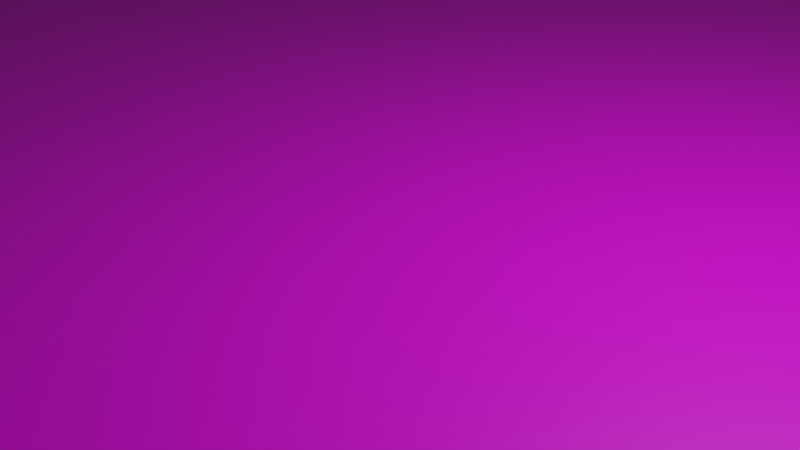 # Source: carpetRoad.blend  (saved by Blender 2.81.16; exported with 4.5.12 LTS)
import bpy
from mathutils import Matrix  # noqa: F401  (used for matrix-valued properties, if any)

bpy.ops.wm.read_factory_settings(use_empty=True)
scene = bpy.context.scene
scene.name = 'Scene'

# ---- collections
col_collection = bpy.data.collections.new('Collection'); scene.collection.children.link(col_collection)
col_background = bpy.data.collections.new('Background'); scene.collection.children.link(col_background)

# ---- images (referenced by path relative to the original .blend; pixels are not part of the script)
import os
ASSET_DIR = os.environ.get("B2B_ASSET_DIR", "")  # directory of the original .blend (textures are referenced by path, not embedded)
HERE = os.path.dirname(os.path.abspath(__file__))  # packed textures are extracted next to this script under _unpacked/

def load_image(name, relpath, width, height, colorspace="sRGB"):
    """Load a texture the original file referenced (path relative to the .blend, or extracted next to this script)."""
    p = next((c for c in (os.path.join(HERE, relpath), os.path.join(ASSET_DIR, relpath)) if relpath and os.path.exists(c)), "")
    if p:
        img = bpy.data.images.load(p, check_existing=True)
        img.name = name
    else:  # same state as the original file: an image datablock whose file is absent (Cycles renders it pink)
        img = bpy.data.images.new(name, width, height)
        img.source = "FILE"
        img.filepath = "//" + (relpath or name)
    img.colorspace_settings.name = colorspace
    return img
img_material_001_base_color = load_image('Material.001 Base Color', '', 2048, 2048, 'sRGB')

# ---- materials (node trees are filled in below, after node groups)
mat_material_001 = bpy.data.materials.new('Material.001')
mat_material_001.use_transparent_shadow = False

# ---- material node trees
mat_material_001.use_nodes = True; mat_material_001.node_tree.nodes.clear()
_N = mat_material_001.node_tree.nodes; _L = mat_material_001.node_tree.links
n0 = _N.new('ShaderNodeOutputMaterial'); n0.name = 'Material Output'; n0.location = (300, 300)
n1 = _N.new('ShaderNodeBsdfPrincipled'); n1.name = 'Principled BSDF'; n1.location = (10, 300)
n1.distribution = 'GGX'
n1.subsurface_method = 'BURLEY'
n1.inputs[3].default_value = 1.45
n1.inputs[27].default_value = (0.0, 0.0, 0.0, 1.0)
n1.inputs[28].default_value = 1.0
n2 = _N.new('ShaderNodeTexImage'); n2.name = 'Image Texture'; n2.location = (-280, 280)
n2.image = img_material_001_base_color
_L.new(n1.outputs[0], n0.inputs[0])
_L.new(n2.outputs[0], n1.inputs[0])
n0.is_active_output = True

# ---- world
world_world = bpy.data.worlds.new('World'); scene.world = world_world
world_world.use_nodes = True; world_world.node_tree.nodes.clear()
_N = world_world.node_tree.nodes; _L = world_world.node_tree.links
n0 = _N.new('ShaderNodeOutputWorld'); n0.name = 'World Output'; n0.location = (300, 300)
n1 = _N.new('ShaderNodeBackground'); n1.name = 'Background'; n1.location = (10, 300)
n1.inputs[0].default_value = (0.05088, 0.05088, 0.05088, 1.0)
_L.new(n1.outputs[0], n0.inputs[0])
n0.is_active_output = True
world_world.color = (0.05088, 0.05088, 0.05088)
world_world.use_sun_shadow = False
world_world.sun_shadow_jitter_overblur = 0.0

# ---- cameras
cam_camera = bpy.data.cameras.new('Camera')
cam_camera.clip_end = 100.0
cam_camera.ortho_scale = 7.314

# ---- lights
light_light = bpy.data.lights.new('Light', 'POINT')
light_light.transmission_factor = 0.0
light_light.energy = 1000.0
light_light.shadow_soft_size = 0.1
light_light.shadow_maximum_resolution = 0.006
light_light.use_absolute_resolution = True

# ---- meshes
me_plane_001 = bpy.data.meshes.new('Plane.001')
me_plane_001.from_pydata([(-9.817, -1.001, 0.0), (5.754, -1.063, 0.0), (-10.25, 1.025, 0.0), (5.805, 0.93, 0.0), (-7.692, -0.9764, 0.0), (-7.692, 1.024, 0.0), (-5.235, -0.9907, 0.0), (-5.271, 1.021, 0.0), (3.258, -1.005, 0.0), (3.258, 0.9953, 0.0), (5.55, -1.051, 0.0), (5.55, 0.9487, 0.0), (-6.916, 1.252, 0.0), (-4.261, 2.456, 0.0), (-6.393, 1.597, 0.0), (-4.8, 2.416, 0.0), (-6.178, 1.792, 0.0), (-5.115, 2.373, 0.0), (-5.988, 1.965, 0.0), (-5.505, 2.257, 0.0), (-4.753, 1.431, 0.0), (-7.286, 1.117, 0.0), (2.572, 2.462, 0.0), (1.868, 1.462, 0.0), (-5.246, 1.164, 0.0), (-5.055, 1.316, 0.0), (-7.554, 1.072, 0.0), (3.188, 2.422, 0.0), (2.817, 1.415, 0.0), (3.784, 2.095, 0.0), (3.279, 1.064, 0.0), (4.569, 1.397, 0.0), (4.569, 1.397, 0.0), (5.186, 1.104, 0.0), (5.496, 0.9955, 0.0), (5.889, -1.141, 0.0), (6.202, 0.8665, 0.0), (6.01, -1.251, 0.0), (6.637, 0.6102, 0.0), (6.114, -1.389, 0.0), (6.94, 0.2643, 0.0), (6.198, -1.552, 0.0), (7.236, -0.1328, 0.0), (6.258, -1.732, 0.0), (7.472, -0.5972, 0.0), (6.292, -1.924, 0.0), (7.64, -1.113, 0.0), (6.299, -2.121, 0.0), (7.735, -1.661, 0.0), (6.279, -2.317, 0.0), (7.754, -2.224, 0.0), (6.261, -2.505, 0.0), (7.708, -2.778, 0.0), (5.744, -6.979, 0.0), (7.191, -7.252, 0.0), (5.724, -7.078, 0.0), (7.123, -7.649, 0.0), (5.694, -7.173, 0.0), (7.012, -8.026, 0.0), (5.653, -7.26, 0.0), (6.858, -8.376, 0.0), (5.603, -7.337, 0.0), (6.667, -8.691, 0.0), (5.545, -7.403, 0.0), (6.443, -8.961, 0.0), (5.48, -7.457, 0.0), (6.19, -9.182, 0.0), (5.41, -7.496, 0.0), (5.915, -9.348, 0.0), (5.335, -7.52, 0.0), (5.625, -9.455, 0.0), (5.26, -7.528, 0.0), (5.325, -9.501, 0.0), (2.34, -7.59, 0.0), (2.406, -9.562, 0.0), (2.323, -7.573, 0.0), (2.205, -9.541, 0.0), (2.307, -7.553, 0.0), (2.008, -9.486, 0.0), (2.293, -7.531, 0.0), (1.818, -9.398, 0.0), (2.281, -7.506, 0.0), (1.637, -9.279, 0.0), (2.272, -7.48, 0.0), (1.469, -9.13, 0.0), (2.265, -7.453, 0.0), (1.316, -8.953, 0.0), (2.261, -7.424, 0.0), (1.18, -8.753, 0.0), (2.259, -7.395, 0.0), (1.064, -8.531, 0.0), (2.261, -7.366, 0.0), (0.9695, -8.291, 0.0), (2.271, -7.326, 0.0), (0.9135, -8.058, 0.0), (2.284, -7.288, 0.0), (0.8763, -7.818, 0.0), (2.3, -7.252, 0.0), (0.8584, -7.575, 0.0), (2.319, -7.218, 0.0), (0.86, -7.33, 0.0), (2.34, -7.188, 0.0), (0.881, -7.087, 0.0), (2.364, -7.16, 0.0), (0.9212, -6.848, 0.0), (2.39, -7.137, 0.0), (0.9801, -6.617, 0.0), (2.417, -7.117, 0.0), (1.057, -6.396, 0.0), (2.446, -7.101, 0.0), (1.151, -6.187, 0.0), (2.462, -7.081, 0.0), (1.2, -6.087, 0.0), (2.478, -7.062, 0.0), (1.252, -5.99, 0.0), (2.495, -7.045, 0.0), (1.307, -5.896, 0.0), (2.513, -7.028, 0.0), (1.365, -5.806, 0.0), (2.531, -7.013, 0.0), (1.426, -5.72, 0.0), (2.549, -6.998, 0.0), (1.49, -5.638, 0.0), (2.568, -6.985, 0.0), (1.557, -5.56, 0.0), (2.588, -6.973, 0.0), (1.627, -5.486, 0.0), (2.608, -6.963, 0.0), (1.699, -5.416, 0.0), (4.523, -5.164, 0.0), (3.614, -3.618, 0.0), (4.915, -4.553, 0.0), (3.648, -3.57, 0.0), (5.113, -3.788, 0.0), (3.667, -3.508, 0.0), (5.088, -2.979, 0.0), (3.667, -3.441, 0.0), (4.843, -2.24, 0.0), (3.649, -3.379, 0.0), (4.413, -1.675, 0.0), (3.615, -3.33, 0.0), (3.932, -1.329, 0.0), (3.571, -3.301, 0.0), (3.26, -1.355, 0.0), (3.521, -3.297, 0.0), (2.691, -1.592, 0.0), (3.195, -3.423, 0.0), (1.946, -1.92, 0.0), (2.432, -3.754, 0.0), (-0.9812, -3.171, 0.0), (-0.6546, -5.118, 0.0), (3.616, -1.253, 0.0), (3.547, -3.291, 0.0), (-1.026, -3.195, 0.0), (-0.7745, -5.165, 0.0), (-1.071, -3.215, 0.0), (-0.896, -5.204, 0.0), (-1.117, -3.233, 0.0), (-1.019, -5.234, 0.0), (-1.164, -3.247, 0.0), (-1.143, -5.255, 0.0), (-1.211, -3.258, 0.0), (-1.267, -5.267, 0.0), (-1.259, -3.266, 0.0), (-1.392, -5.27, 0.0), (-1.307, -3.27, 0.0), (-1.517, -5.265, 0.0), (-1.355, -3.271, 0.0), (-1.641, -5.251, 0.0), (-1.403, -3.268, 0.0), (-1.765, -5.228, 0.0), (-7.487, -2.272, 0.0), (-7.849, -4.232, 0.0), (-7.998, -2.199, 0.0), (-7.885, -4.213, 0.0), (-8.5, -2.347, 0.0), (-7.923, -4.21, 0.0), (-8.942, -2.701, 0.0), (-7.96, -4.223, 0.0), (-9.279, -3.225, 0.0), (-7.992, -4.252, 0.0), (-9.476, -3.865, 0.0), (-8.016, -4.293, 0.0), (-9.515, -4.557, 0.0), (-8.029, -4.342, 0.0), (-9.39, -5.231, 0.0), (-8.03, -4.394, 0.0), (-9.114, -5.816, 0.0), (-8.019, -4.443, 0.0), (-8.716, -6.255, 0.0), (-7.952, -4.621, 0.0), (-4.479, -9.694, 0.0), (-3.715, -8.06, 0.0), (-4.398, -9.782, 0.0), (-3.38, -8.425, 0.0), (-4.335, -9.892, 0.0), (-3.115, -8.883, 0.0), (-4.291, -10.02, 0.0), (-2.934, -9.41, 0.0), (-4.27, -10.16, 0.0), (-2.846, -9.979, 0.0), (-4.272, -10.3, 0.0), (-2.856, -10.56, 0.0), (-4.298, -10.43, 0.0), (-2.963, -11.12, 0.0), (-4.346, -10.56, 0.0), (-3.162, -11.64, 0.0), (-4.414, -10.66, 0.0), (-3.442, -12.08, 0.0), (-4.498, -10.75, 0.0), (-3.789, -12.42, 0.0), (-5.337, -11.37, 0.0), (-4.628, -13.05, 0.0), (-5.408, -11.42, 0.0), (-4.864, -13.21, 0.0), (-5.483, -11.45, 0.0), (-5.113, -13.32, 0.0), (-5.56, -11.48, 0.0), (-5.371, -13.39, 0.0), (-5.639, -11.48, 0.0), (-5.633, -13.42, 0.0), (-5.718, -11.48, 0.0), (-5.895, -13.39, 0.0), (-5.796, -11.46, 0.0), (-6.153, -13.33, 0.0), (-5.871, -11.42, 0.0), (-6.403, -13.22, 0.0), (-5.943, -11.38, 0.0), (-6.641, -13.07, 0.0), (-6.01, -11.32, 0.0), (-6.861, -12.87, 0.0), (-8.957, -8.382, 0.0), (-9.809, -9.935, 0.0), (-8.977, -8.365, 0.0), (-9.915, -9.825, 0.0), (-8.996, -8.346, 0.0), (-10.01, -9.704, 0.0), (-9.014, -8.326, 0.0), (-10.11, -9.574, 0.0), (-9.031, -8.303, 0.0), (-10.19, -9.435, 0.0), (-9.046, -8.279, 0.0), (-10.27, -9.287, 0.0), (-9.06, -8.254, 0.0), (-10.33, -9.132, 0.0), (-9.073, -8.227, 0.0), (-10.39, -8.97, 0.0), (-9.084, -8.199, 0.0), (-10.44, -8.802, 0.0), (-9.093, -8.169, 0.0), (-10.48, -8.63, 0.0), (-9.282, -6.841, 0.0), (-10.67, -7.302, 0.0), (-9.359, -6.501, 0.0), (-10.69, -7.211, 0.0), (-9.47, -6.179, 0.0), (-10.72, -7.124, 0.0), (-9.613, -5.879, 0.0), (-10.75, -7.044, 0.0), (-9.784, -5.608, 0.0), (-10.8, -6.97, 0.0), (-9.98, -5.371, 0.0), (-10.85, -6.905, 0.0), (-10.2, -5.171, 0.0), (-10.91, -6.85, 0.0), (-10.43, -5.013, 0.0), (-10.97, -6.806, 0.0), (-10.68, -4.9, 0.0), (-11.03, -6.774, 0.0), (-10.94, -4.833, 0.0), (-11.1, -6.754, 0.0), (-11.07, -4.779, 0.0), (-11.43, -6.65, 0.0), (-11.19, -4.701, 0.0), (-11.74, -6.487, 0.0), (-11.3, -4.601, 0.0), (-12.03, -6.266, 0.0), (-11.4, -4.481, 0.0), (-12.29, -5.993, 0.0), (-11.49, -4.343, 0.0), (-12.53, -5.672, 0.0), (-11.56, -4.19, 0.0), (-12.73, -5.31, 0.0), (-11.62, -4.025, 0.0), (-12.89, -4.915, 0.0), (-11.66, -3.851, 0.0), (-13.01, -4.493, 0.0), (-11.68, -3.671, 0.0), (-13.08, -4.053, 0.0), (-11.71, -3.269, 0.0), (-13.14, -3.31, 0.0), (-11.7, -2.863, 0.0), (-13.11, -2.563, 0.0), (-11.63, -2.468, 0.0), (-12.98, -1.836, 0.0), (-11.51, -2.096, 0.0), (-12.76, -1.152, 0.0), (-11.34, -1.758, 0.0), (-12.45, -0.531, 0.0), (-11.13, -1.465, 0.0), (-12.06, 0.00629, 0.0), (-10.89, -1.226, 0.0), (-11.61, 0.4434, 0.0), (-10.62, -1.048, 0.0), (-11.11, 0.7666, 0.0), (-10.15, -0.947, 0.0), (-10.44, -0.984, 0.0), (-10.69, 0.9456, 0.0), (-9.982, 1.043, 0.0), (-9.885, -0.9288, 0.0)], [(2, 0), (0, 4), (31, 29), (32, 31), (0, 305)], [(10, 1, 3, 11), (308, 309, 4, 5), (4, 6, 7, 5), (6, 8, 9, 7), (8, 10, 11, 9), (21, 20, 13, 12), (12, 13, 15, 14), (14, 15, 17, 16), (16, 17, 19, 18), (26, 25, 20, 21), (13, 20, 23, 22), (26, 24, 25), (7, 24, 26, 5), (22, 23, 28, 27), (27, 28, 30, 29), (32, 29, 30, 9), (32, 9, 33), (9, 11, 34, 33), (11, 3, 34), (3, 1, 35, 36), (36, 35, 37, 38), (38, 37, 39, 40), (40, 39, 41, 42), (42, 41, 43, 44), (44, 43, 45, 46), (46, 45, 47, 48), (48, 47, 49, 50), (50, 49, 51, 52), (52, 51, 53, 54), (54, 53, 55, 56), (56, 55, 57, 58), (58, 57, 59, 60), (60, 59, 61, 62), (62, 61, 63, 64), (64, 63, 65, 66), (66, 65, 67, 68), (68, 67, 69, 70), (70, 69, 71, 72), (72, 71, 73, 74), (74, 73, 75, 76), (76, 75, 77, 78), (78, 77, 79, 80), (80, 79, 81, 82), (82, 81, 83, 84), (84, 83, 85, 86), (86, 85, 87, 88), (88, 87, 89, 90), (90, 89, 91, 92), (92, 91, 93, 94), (94, 93, 95, 96), (96, 95, 97, 98), (98, 97, 99, 100), (100, 99, 101, 102), (102, 101, 103, 104), (104, 103, 105, 106), (106, 105, 107, 108), (108, 107, 109, 110), (110, 109, 111, 112), (112, 111, 113, 114), (114, 113, 115, 116), (116, 115, 117, 118), (118, 117, 119, 120), (120, 119, 121, 122), (122, 121, 123, 124), (124, 123, 125, 126), (126, 125, 127, 128), (128, 127, 129, 130), (130, 129, 131, 132), (132, 131, 133, 134), (134, 133, 135, 136), (136, 135, 137, 138), (138, 137, 139, 140), (140, 139, 141, 142), (152, 151, 143, 144), (144, 143, 145, 146), (146, 145, 147, 148), (148, 147, 149, 150), (142, 141, 151, 152), (150, 149, 153, 154), (154, 153, 155, 156), (156, 155, 157, 158), (158, 157, 159, 160), (160, 159, 161, 162), (162, 161, 163, 164), (164, 163, 165, 166), (166, 165, 167, 168), (168, 167, 169, 170), (170, 169, 171, 172), (172, 171, 173, 174), (174, 173, 175, 176), (176, 175, 177, 178), (178, 177, 179, 180), (180, 179, 181, 182), (182, 181, 183, 184), (184, 183, 185, 186), (186, 185, 187, 188), (188, 187, 189, 190), (190, 189, 191, 192), (192, 191, 193, 194), (194, 193, 195, 196), (196, 195, 197, 198), (198, 197, 199, 200), (200, 199, 201, 202), (202, 201, 203, 204), (204, 203, 205, 206), (206, 205, 207, 208), (208, 207, 209, 210), (210, 209, 211, 212), (212, 211, 213, 214), (214, 213, 215, 216), (216, 215, 217, 218), (218, 217, 219, 220), (220, 219, 221, 222), (222, 221, 223, 224), (224, 223, 225, 226), (226, 225, 227, 228), (228, 227, 229, 230), (230, 229, 231, 232), (232, 231, 233, 234), (234, 233, 235, 236), (236, 235, 237, 238), (238, 237, 239, 240), (240, 239, 241, 242), (242, 241, 243, 244), (244, 243, 245, 246), (246, 245, 247, 248), (248, 247, 249, 250), (250, 249, 251, 252), (252, 251, 253, 254), (254, 253, 255, 256), (256, 255, 257, 258), (258, 257, 259, 260), (260, 259, 261, 262), (262, 261, 263, 264), (264, 263, 265, 266), (266, 265, 267, 268), (268, 267, 269, 270), (270, 269, 271, 272), (272, 271, 273, 274), (274, 273, 275, 276), (276, 275, 277, 278), (278, 277, 279, 280), (280, 279, 281, 282), (282, 281, 283, 284), (284, 283, 285, 286), (286, 285, 287, 288), (288, 287, 289, 290), (290, 289, 291, 292), (292, 291, 293, 294), (294, 293, 295, 296), (296, 295, 297, 298), (298, 297, 299, 300), (300, 299, 301, 302), (302, 301, 303, 304), (307, 306, 305, 2), (304, 303, 306, 307), (2, 305, 309, 308)])
_uv = me_plane_001.uv_layers.new(name='UVMap')
_uv.uv.foreach_set('vector', [0.1256, 0.8769, 0.1262, 0.8872, 0.02528, 0.8889, 0.02445, 0.876, 0.02665, 0.09013, 0.1264, 0.09592, 0.1278, 0.2069, 0.02659, 0.206, 0.1278, 0.2069, 0.1274, 0.3312, 0.02563, 0.3285, 0.02659, 0.206, 0.1274, 0.3312, 0.1243, 0.7609, 0.02312, 0.76, 0.02563, 0.3285, 0.1243, 0.7609, 0.1256, 0.8769, 0.02445, 0.876, 0.02312, 0.76, 0.4619, 0.9767, 0.5722, 0.9324, 0.6154, 0.9631, 0.48, 0.9739, 0.48, 0.9739, 0.6154, 0.9631, 0.5926, 0.9737, 0.5091, 0.9761, 0.5091, 0.9761, 0.5926, 0.9737, 0.5788, 0.979, 0.5223, 0.9793, 0.5223, 0.9793, 0.5788, 0.979, 0.5602, 0.9831, 0.5339, 0.982, 0.4338, 0.9862, 0.5574, 0.9346, 0.5722, 0.9324, 0.4619, 0.9767, 0.6154, 0.9631, 0.5722, 0.9324, 0.843, 0.7845, 0.8942, 0.8094, 0.4338, 0.9862, 0.5446, 0.9322, 0.5574, 0.9346, 0.5397, 0.9262, 0.5446, 0.9322, 0.4338, 0.9862, 0.4261, 0.9874, 0.8942, 0.8094, 0.843, 0.7845, 0.8806, 0.7612, 0.9184, 0.7939, 0.9184, 0.7939, 0.8806, 0.7612, 0.8915, 0.7365, 0.9354, 0.7671, 0.953, 0.7185, 0.9354, 0.7671, 0.8915, 0.7365, 0.8868, 0.7318, 0.953, 0.7185, 0.8868, 0.7318, 0.9729, 0.6913, 0.8868, 0.7318, 0.985, 0.6761, 0.9838, 0.6794, 0.9729, 0.6913, 0.985, 0.6761, 0.9956, 0.6693, 0.9838, 0.6794, 0.02528, 0.8889, 0.1262, 0.8872, 0.13, 0.894, 0.02832, 0.909, 0.02832, 0.909, 0.13, 0.894, 0.1355, 0.9002, 0.04109, 0.9311, 0.04109, 0.9311, 0.1355, 0.9002, 0.1425, 0.9056, 0.05846, 0.9466, 0.05846, 0.9466, 0.1425, 0.9056, 0.1507, 0.9099, 0.07842, 0.9617, 0.07842, 0.9617, 0.1507, 0.9099, 0.1598, 0.913, 0.1018, 0.9739, 0.1018, 0.9739, 0.1598, 0.913, 0.1695, 0.9148, 0.1278, 0.9827, 0.1278, 0.9827, 0.1695, 0.9148, 0.1794, 0.9153, 0.1555, 0.9877, 0.1555, 0.9877, 0.1794, 0.9153, 0.1893, 0.9143, 0.184, 0.9889, 0.184, 0.9889, 0.1893, 0.9143, 0.1989, 0.9135, 0.212, 0.9868, 0.212, 0.9868, 0.1989, 0.9135, 0.4255, 0.8893, 0.4386, 0.9627, 0.3036, 0.4118, 0.3259, 0.5161, 0.3188, 0.5177, 0.275, 0.4174, 0.275, 0.4174, 0.3188, 0.5177, 0.312, 0.52, 0.2478, 0.4262, 0.2478, 0.4262, 0.312, 0.52, 0.3058, 0.5231, 0.2228, 0.4379, 0.2228, 0.4379, 0.3058, 0.5231, 0.3003, 0.5269, 0.2004, 0.4523, 0.2004, 0.4523, 0.3003, 0.5269, 0.2956, 0.5313, 0.1812, 0.4691, 0.1812, 0.4691, 0.2956, 0.5313, 0.2918, 0.5361, 0.1656, 0.4878, 0.1656, 0.4878, 0.2918, 0.5361, 0.2891, 0.5412, 0.1541, 0.508, 0.1541, 0.508, 0.2891, 0.5412, 0.2875, 0.5466, 0.1469, 0.5292, 0.1469, 0.5292, 0.2875, 0.5466, 0.287, 0.5521, 0.1441, 0.5509, 0.1441, 0.5509, 0.287, 0.5521, 0.2878, 0.7636, 0.1449, 0.7624, 0.1449, 0.7624, 0.2878, 0.7636, 0.2902, 0.7659, 0.1468, 0.7769, 0.1468, 0.7769, 0.2902, 0.7659, 0.2928, 0.768, 0.1511, 0.7912, 0.1511, 0.7912, 0.2928, 0.768, 0.2957, 0.7698, 0.1576, 0.8051, 0.1576, 0.8051, 0.2957, 0.7698, 0.2988, 0.7713, 0.1665, 0.8184, 0.1665, 0.8184, 0.2988, 0.7713, 0.3019, 0.7725, 0.1775, 0.831, 0.1775, 0.831, 0.3019, 0.7725, 0.305, 0.7733, 0.1906, 0.8427, 0.1906, 0.8427, 0.305, 0.7733, 0.308, 0.7738, 0.2055, 0.8532, 0.2055, 0.8532, 0.308, 0.7738, 0.3108, 0.774, 0.2221, 0.8624, 0.2221, 0.8624, 0.3108, 0.774, 0.3134, 0.774, 0.2401, 0.8701, 0.2401, 0.8701, 0.3134, 0.774, 0.3165, 0.7733, 0.2577, 0.8749, 0.2577, 0.8749, 0.3165, 0.7733, 0.3194, 0.7724, 0.2758, 0.8783, 0.2758, 0.8783, 0.3194, 0.7724, 0.3222, 0.7713, 0.2943, 0.8802, 0.2943, 0.8802, 0.3222, 0.7713, 0.3248, 0.7699, 0.3129, 0.8806, 0.3129, 0.8806, 0.3248, 0.7699, 0.3272, 0.7684, 0.3315, 0.8796, 0.3315, 0.8796, 0.3272, 0.7684, 0.3294, 0.7666, 0.3497, 0.8771, 0.3497, 0.8771, 0.3294, 0.7666, 0.3312, 0.7647, 0.3674, 0.8732, 0.3674, 0.8732, 0.3312, 0.7647, 0.3328, 0.7627, 0.3845, 0.8678, 0.3845, 0.8678, 0.3328, 0.7627, 0.3341, 0.7605, 0.4006, 0.8611, 0.4006, 0.8611, 0.3341, 0.7605, 0.3358, 0.7592, 0.4083, 0.8577, 0.4083, 0.8577, 0.3358, 0.7592, 0.3374, 0.7579, 0.4158, 0.854, 0.4158, 0.854, 0.3374, 0.7579, 0.339, 0.7564, 0.4231, 0.8501, 0.4231, 0.8501, 0.339, 0.7564, 0.3406, 0.7549, 0.4301, 0.8459, 0.4301, 0.8459, 0.3406, 0.7549, 0.3421, 0.7533, 0.4369, 0.8415, 0.4369, 0.8415, 0.3421, 0.7533, 0.3436, 0.7516, 0.4434, 0.8369, 0.4434, 0.8369, 0.3436, 0.7516, 0.345, 0.7497, 0.4496, 0.8322, 0.4496, 0.8322, 0.345, 0.7497, 0.3463, 0.7478, 0.4555, 0.8272, 0.4555, 0.8272, 0.3463, 0.7478, 0.3476, 0.7458, 0.4611, 0.822, 0.4611, 0.822, 0.3476, 0.7458, 0.4932, 0.6083, 0.6067, 0.6845, 0.6067, 0.6845, 0.4932, 0.6083, 0.5415, 0.5812, 0.6105, 0.6821, 0.6105, 0.6821, 0.5415, 0.5812, 0.6006, 0.5696, 0.6153, 0.681, 0.6153, 0.681, 0.6006, 0.5696, 0.662, 0.5753, 0.6204, 0.6813, 0.6204, 0.6813, 0.662, 0.5753, 0.7172, 0.5973, 0.625, 0.6829, 0.625, 0.6829, 0.7172, 0.5973, 0.7582, 0.6326, 0.6286, 0.6857, 0.6286, 0.6857, 0.7582, 0.6326, 0.7823, 0.6707, 0.6306, 0.6892, 0.5407, 0.9063, 0.4643, 0.8441, 0.4799, 0.8335, 0.547, 0.9071, 0.547, 0.9071, 0.4799, 0.8335, 0.5078, 0.8191, 0.5493, 0.906, 0.5493, 0.906, 0.5078, 0.8191, 0.5448, 0.8008, 0.5526, 0.905, 0.5526, 0.905, 0.5448, 0.8008, 0.6891, 0.7278, 0.7543, 0.8041, 0.6306, 0.6892, 0.7823, 0.6707, 0.7833, 0.6736, 0.7653, 0.6753, 0.7543, 0.8041, 0.6891, 0.7278, 0.6915, 0.7268, 0.76, 0.801, 0.76, 0.801, 0.6915, 0.7268, 0.6938, 0.7257, 0.7655, 0.7975, 0.7655, 0.7975, 0.6938, 0.7257, 0.696, 0.7245, 0.7707, 0.7937, 0.7707, 0.7937, 0.696, 0.7245, 0.6981, 0.7232, 0.7755, 0.7896, 0.7755, 0.7896, 0.6981, 0.7232, 0.7001, 0.7217, 0.7801, 0.7851, 0.7801, 0.7851, 0.7001, 0.7217, 0.7019, 0.7201, 0.7843, 0.7804, 0.7843, 0.7804, 0.7019, 0.7201, 0.7036, 0.7183, 0.7881, 0.7753, 0.7881, 0.7753, 0.7036, 0.7183, 0.7052, 0.7165, 0.7916, 0.77, 0.7916, 0.77, 0.7052, 0.7165, 0.7067, 0.7145, 0.7948, 0.7645, 0.2535, 0.4154, 0.1492, 0.419, 0.1444, 0.09625, 0.2486, 0.09257, 0.2486, 0.09257, 0.1444, 0.09625, 0.1445, 0.06923, 0.2479, 0.09057, 0.2479, 0.09057, 0.1445, 0.06923, 0.156, 0.04437, 0.2481, 0.08856, 0.2481, 0.08856, 0.156, 0.04437, 0.1777, 0.0242, 0.2491, 0.08675, 0.2491, 0.08675, 0.1777, 0.0242, 0.2075, 0.01078, 0.2508, 0.08531, 0.2508, 0.08531, 0.2075, 0.01078, 0.2422, 0.005459, 0.2531, 0.08439, 0.2531, 0.08439, 0.2422, 0.005459, 0.2783, 0.008791, 0.2557, 0.0841, 0.2557, 0.0841, 0.2783, 0.008791, 0.3122, 0.02043, 0.2584, 0.08445, 0.2584, 0.08445, 0.3122, 0.02043, 0.3404, 0.0392, 0.2609, 0.08541, 0.2609, 0.08541, 0.3404, 0.0392, 0.3601, 0.06319, 0.2696, 0.09022, 0.2696, 0.09022, 0.3601, 0.06319, 0.5056, 0.3091, 0.4151, 0.3361, 0.4151, 0.3361, 0.5056, 0.3091, 0.5096, 0.3139, 0.4315, 0.3563, 0.4315, 0.3563, 0.5096, 0.3139, 0.5148, 0.3181, 0.4532, 0.3735, 0.4532, 0.3735, 0.5148, 0.3181, 0.5211, 0.3213, 0.4791, 0.387, 0.4791, 0.387, 0.5211, 0.3213, 0.528, 0.3235, 0.5079, 0.3959, 0.5079, 0.3959, 0.528, 0.3235, 0.5353, 0.3244, 0.5381, 0.3998, 0.5381, 0.3998, 0.5353, 0.3244, 0.5425, 0.3241, 0.5681, 0.3986, 0.5681, 0.3986, 0.5425, 0.3241, 0.5493, 0.3226, 0.5963, 0.3923, 0.5963, 0.3923, 0.5493, 0.3226, 0.5553, 0.3199, 0.6213, 0.3811, 0.6213, 0.3811, 0.5553, 0.3199, 0.5603, 0.3162, 0.6418, 0.3658, 0.6418, 0.3658, 0.5603, 0.3162, 0.5992, 0.2776, 0.6807, 0.3272, 0.6807, 0.3272, 0.5992, 0.2776, 0.6022, 0.2743, 0.6906, 0.3162, 0.6906, 0.3162, 0.6022, 0.2743, 0.6045, 0.2706, 0.6984, 0.3041, 0.6984, 0.3041, 0.6045, 0.2706, 0.6062, 0.2668, 0.704, 0.2913, 0.704, 0.2913, 0.6062, 0.2668, 0.6072, 0.2627, 0.7073, 0.2779, 0.7073, 0.2779, 0.6072, 0.2627, 0.6075, 0.2586, 0.7082, 0.2642, 0.7082, 0.2642, 0.6075, 0.2586, 0.6071, 0.2544, 0.7068, 0.2503, 0.7068, 0.2503, 0.6071, 0.2544, 0.606, 0.2503, 0.703, 0.2365, 0.703, 0.2365, 0.606, 0.2503, 0.6041, 0.2462, 0.6969, 0.223, 0.6969, 0.223, 0.6041, 0.2462, 0.6017, 0.2423, 0.6886, 0.2101, 0.8674, 0.0001983, 0.9275, 0.0566, 0.8395, 0.2292, 0.7794, 0.1728, 0.7794, 0.1728, 0.8395, 0.2292, 0.8387, 0.2304, 0.7763, 0.1791, 0.7763, 0.1791, 0.8387, 0.2304, 0.8381, 0.2316, 0.7736, 0.1859, 0.7736, 0.1859, 0.8381, 0.2316, 0.8375, 0.2328, 0.7714, 0.193, 0.7714, 0.193, 0.8375, 0.2328, 0.8371, 0.2341, 0.7696, 0.2004, 0.7696, 0.2004, 0.8371, 0.2341, 0.8368, 0.2354, 0.7683, 0.208, 0.7683, 0.208, 0.8368, 0.2354, 0.8365, 0.2367, 0.7675, 0.2158, 0.7675, 0.2158, 0.8365, 0.2367, 0.8364, 0.2381, 0.7672, 0.2238, 0.7672, 0.2238, 0.8364, 0.2381, 0.8363, 0.2395, 0.7674, 0.232, 0.7674, 0.232, 0.8363, 0.2395, 0.8363, 0.2409, 0.7681, 0.2402, 0.7681, 0.2402, 0.8363, 0.2409, 0.8467, 0.3025, 0.7786, 0.3017, 0.7786, 0.3017, 0.8467, 0.3025, 0.8481, 0.3187, 0.779, 0.3061, 0.779, 0.3061, 0.8481, 0.3187, 0.8478, 0.3346, 0.779, 0.3103, 0.779, 0.3103, 0.8478, 0.3346, 0.8457, 0.3499, 0.7785, 0.3144, 0.7785, 0.3144, 0.8457, 0.3499, 0.842, 0.3643, 0.7776, 0.3183, 0.7776, 0.3183, 0.842, 0.3643, 0.8366, 0.3776, 0.7763, 0.3219, 0.7763, 0.3219, 0.8366, 0.3776, 0.8298, 0.3896, 0.7745, 0.3252, 0.7745, 0.3252, 0.8298, 0.3896, 0.8215, 0.3999, 0.7724, 0.328, 0.7724, 0.328, 0.8215, 0.3999, 0.8121, 0.4085, 0.7699, 0.3304, 0.7699, 0.3304, 0.8121, 0.4085, 0.8015, 0.4151, 0.7672, 0.3322, 0.7672, 0.3322, 0.8015, 0.4151, 0.7966, 0.4194, 0.7542, 0.3414, 0.7542, 0.3414, 0.7966, 0.4194, 0.7924, 0.4245, 0.7428, 0.3531, 0.7428, 0.3531, 0.7924, 0.4245, 0.7888, 0.4306, 0.733, 0.367, 0.733, 0.367, 0.7888, 0.4306, 0.7861, 0.4373, 0.7251, 0.3829, 0.7251, 0.3829, 0.7861, 0.4373, 0.7842, 0.4447, 0.7193, 0.4004, 0.7193, 0.4004, 0.7842, 0.4447, 0.7832, 0.4525, 0.7156, 0.4193, 0.7156, 0.4193, 0.7832, 0.4525, 0.783, 0.4606, 0.7141, 0.4391, 0.7141, 0.4391, 0.783, 0.4606, 0.7838, 0.4688, 0.7149, 0.4595, 0.7149, 0.4595, 0.7838, 0.4688, 0.7855, 0.4771, 0.7179, 0.48, 0.7179, 0.48, 0.7855, 0.4771, 0.7896, 0.4955, 0.7256, 0.5139, 0.7256, 0.5139, 0.7896, 0.4955, 0.796, 0.5132, 0.7376, 0.5466, 0.7376, 0.5466, 0.796, 0.5132, 0.8047, 0.5297, 0.7537, 0.577, 0.7537, 0.577, 0.8047, 0.5297, 0.8153, 0.5446, 0.7733, 0.6042, 0.7733, 0.6042, 0.8153, 0.5446, 0.8274, 0.5572, 0.7958, 0.6273, 0.7958, 0.6273, 0.8274, 0.5572, 0.8408, 0.5673, 0.8205, 0.6457, 0.8205, 0.6457, 0.8408, 0.5673, 0.855, 0.5744, 0.8467, 0.6587, 0.8467, 0.6587, 0.855, 0.5744, 0.8695, 0.5785, 0.8734, 0.666, 0.8949, 0.6678, 0.8784, 0.5788, 0.8918, 0.5763, 0.9154, 0.6651, 0.8734, 0.666, 0.8695, 0.5785, 0.8784, 0.5788, 0.8949, 0.6678, 0.9154, 0.6651, 0.8918, 0.5763, 0.9038, 0.5733, 0.9275, 0.6622])
me_plane_001.materials.append(mat_material_001)
me_plane_001.use_remesh_fix_poles = True
me_plane_001.use_remesh_preserve_attributes = False
me_plane_001.use_mirror_vertex_groups = False
me_plane_001.update()

# ---- objects
ob_light = bpy.data.objects.new('Light', light_light)
ob_camera = bpy.data.objects.new('Camera', cam_camera)
ob_plane = bpy.data.objects.new('Plane', me_plane_001)
ob_background = bpy.data.objects.new('Background', None)

# ---- transforms, parenting, visibility, modifiers, constraints
ob_light.location = (4.076, 1.005, 5.904)
ob_light.rotation_euler = (0.6503, 0.05522, 1.866)
ob_light.lock_rotations_4d = False
ob_light.empty_display_type = 'ARROWS'
ob_light.color = (0.0, 0.0, 0.0, 0.0)
ob_light.lineart.crease_threshold = 0.0
ob_camera.location = (7.359, -6.926, 4.958)
ob_camera.rotation_euler = (1.109, 0.0, 0.8149)
ob_camera.lock_rotations_4d = False
ob_camera.empty_display_type = 'ARROWS'
ob_camera.color = (0.0, 0.0, 0.0, 0.0)
ob_camera.display_type = 'WIRE'
ob_camera.lineart.crease_threshold = 0.0
ob_plane.location = (44.79, 39.25, 0.0)
ob_plane.rotation_euler = (0.0, 0.0, -0.2286)
ob_plane.scale = (15.0, 11.1, 1.0)
ob_plane.lineart.crease_threshold = 0.0
ob_background.location = (-172.2, -50.15, 0.0)
ob_background.empty_display_type = 'IMAGE'
ob_background.empty_display_size = 435.2
ob_background.empty_image_offset = (-0.1137, -0.2356)
ob_background.lineart.crease_threshold = 0.0

# ---- collection membership
col_collection.objects.link(ob_light)
col_collection.objects.link(ob_camera)
col_collection.objects.link(ob_plane)
col_background.objects.link(ob_background)

# ---- scene / render settings (as saved in the file)
scene.camera = ob_camera
scene.frame_start = 1; scene.frame_end = 250; scene.frame_set(0)
scene.render.engine = 'BLENDER_EEVEE_NEXT'
scene.cycles.use_denoising = False
scene.cycles.samples = 128
scene.cycles.sampling_pattern = 'TABULATED_SOBOL'
scene.cycles.use_adaptive_sampling = False
scene.cycles.use_light_tree = False
scene.view_settings.view_transform = 'Filmic'
bpy.context.view_layer.update()
